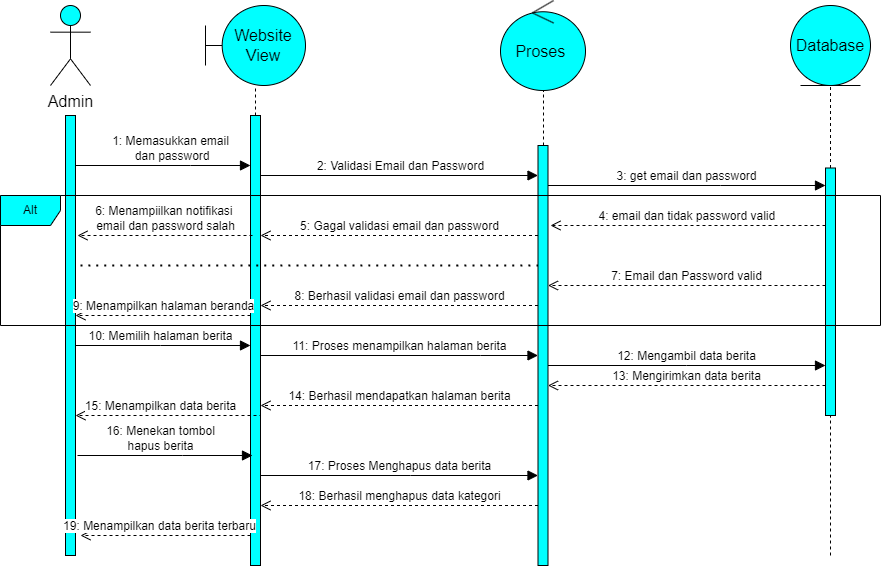

The diagram above was exported from draw.io. Its source (the exported page's mxGraphModel, read from the mxfile embedded in the PNG):
<mxGraphModel dx="2945" dy="1529" grid="1" gridSize="10" guides="1" tooltips="1" connect="1" arrows="1" fold="1" page="1" pageScale="1" pageWidth="850" pageHeight="1100" math="0" shadow="0">
  <root>
    <mxCell id="0" />
    <mxCell id="1" parent="0" />
    <mxCell id="1l0zcyxvpuWYOIWVIk_j-1" value="" style="html=1;points=[];perimeter=orthogonalPerimeter;outlineConnect=0;targetShapes=umlLifeline;portConstraint=eastwest;newEdgeStyle={&quot;edgeStyle&quot;:&quot;elbowEdgeStyle&quot;,&quot;elbow&quot;:&quot;vertical&quot;,&quot;curved&quot;:0,&quot;rounded&quot;:0};fontSize=16;fillColor=#00FFFF;" vertex="1" parent="1">
      <mxGeometry x="-815" y="-970" width="10" height="440" as="geometry" />
    </mxCell>
    <mxCell id="1l0zcyxvpuWYOIWVIk_j-2" value="1: Memasukkan email&lt;br&gt;&amp;nbsp;dan password" style="html=1;verticalAlign=bottom;endArrow=block;edgeStyle=elbowEdgeStyle;elbow=vertical;curved=0;rounded=0;fontSize=12;startSize=8;endSize=8;" edge="1" parent="1" source="1l0zcyxvpuWYOIWVIk_j-1" target="1l0zcyxvpuWYOIWVIk_j-3">
      <mxGeometry x="0.0857" width="80" relative="1" as="geometry">
        <mxPoint x="-650" y="-740" as="sourcePoint" />
        <mxPoint x="-650" y="-910" as="targetPoint" />
        <Array as="points">
          <mxPoint x="-690" y="-920" />
          <mxPoint x="-740" y="-900" />
        </Array>
        <mxPoint as="offset" />
      </mxGeometry>
    </mxCell>
    <mxCell id="1l0zcyxvpuWYOIWVIk_j-3" value="" style="html=1;points=[];perimeter=orthogonalPerimeter;outlineConnect=0;targetShapes=umlLifeline;portConstraint=eastwest;newEdgeStyle={&quot;edgeStyle&quot;:&quot;elbowEdgeStyle&quot;,&quot;elbow&quot;:&quot;vertical&quot;,&quot;curved&quot;:0,&quot;rounded&quot;:0};fontSize=16;fillColor=#00FFFF;" vertex="1" parent="1">
      <mxGeometry x="-630" y="-970" width="10" height="450" as="geometry" />
    </mxCell>
    <mxCell id="1l0zcyxvpuWYOIWVIk_j-4" value="" style="html=1;points=[];perimeter=orthogonalPerimeter;outlineConnect=0;targetShapes=umlLifeline;portConstraint=eastwest;newEdgeStyle={&quot;edgeStyle&quot;:&quot;elbowEdgeStyle&quot;,&quot;elbow&quot;:&quot;vertical&quot;,&quot;curved&quot;:0,&quot;rounded&quot;:0};fontSize=16;fillColor=#00FFFF;" vertex="1" parent="1">
      <mxGeometry x="-342.5" y="-940" width="10" height="420" as="geometry" />
    </mxCell>
    <mxCell id="1l0zcyxvpuWYOIWVIk_j-5" value="2: Validasi Email dan Password" style="html=1;verticalAlign=bottom;endArrow=block;edgeStyle=elbowEdgeStyle;elbow=vertical;curved=0;rounded=0;fontSize=12;startSize=8;endSize=8;" edge="1" parent="1" target="1l0zcyxvpuWYOIWVIk_j-4">
      <mxGeometry x="0.0756" width="80" relative="1" as="geometry">
        <mxPoint x="-620" y="-890" as="sourcePoint" />
        <mxPoint x="-450" y="-910" as="targetPoint" />
        <Array as="points">
          <mxPoint x="-380" y="-910" />
          <mxPoint x="-490" y="-900" />
        </Array>
        <mxPoint as="offset" />
      </mxGeometry>
    </mxCell>
    <mxCell id="1l0zcyxvpuWYOIWVIk_j-6" value="3: get email dan password" style="html=1;verticalAlign=bottom;endArrow=block;edgeStyle=elbowEdgeStyle;elbow=vertical;curved=0;rounded=0;fontSize=12;startSize=8;endSize=8;" edge="1" parent="1" source="1l0zcyxvpuWYOIWVIk_j-4" target="1l0zcyxvpuWYOIWVIk_j-7">
      <mxGeometry x="-0.0013" width="80" relative="1" as="geometry">
        <mxPoint x="-260" y="-760" as="sourcePoint" />
        <mxPoint x="-180" y="-760" as="targetPoint" />
        <Array as="points">
          <mxPoint x="-160" y="-900" />
        </Array>
        <mxPoint as="offset" />
      </mxGeometry>
    </mxCell>
    <mxCell id="1l0zcyxvpuWYOIWVIk_j-7" value="" style="html=1;points=[];perimeter=orthogonalPerimeter;outlineConnect=0;targetShapes=umlLifeline;portConstraint=eastwest;newEdgeStyle={&quot;edgeStyle&quot;:&quot;elbowEdgeStyle&quot;,&quot;elbow&quot;:&quot;vertical&quot;,&quot;curved&quot;:0,&quot;rounded&quot;:0};fontSize=16;fillColor=#00FFFF;" vertex="1" parent="1">
      <mxGeometry x="-55" y="-917.5" width="10" height="247.5" as="geometry" />
    </mxCell>
    <mxCell id="1l0zcyxvpuWYOIWVIk_j-8" value="4: email dan tidak password valid&amp;nbsp;" style="html=1;verticalAlign=bottom;endArrow=open;dashed=1;endSize=8;edgeStyle=elbowEdgeStyle;elbow=vertical;curved=0;rounded=0;fontSize=12;" edge="1" parent="1" source="1l0zcyxvpuWYOIWVIk_j-7">
      <mxGeometry x="-0.0026" relative="1" as="geometry">
        <mxPoint x="-280" y="-690" as="sourcePoint" />
        <mxPoint x="-330" y="-860" as="targetPoint" />
        <Array as="points">
          <mxPoint x="-290" y="-860" />
          <mxPoint x="-210" y="-880" />
        </Array>
        <mxPoint as="offset" />
      </mxGeometry>
    </mxCell>
    <mxCell id="1l0zcyxvpuWYOIWVIk_j-9" value="5: Gagal validasi email dan password" style="html=1;verticalAlign=bottom;endArrow=open;dashed=1;endSize=8;edgeStyle=elbowEdgeStyle;elbow=vertical;curved=0;rounded=0;fontSize=12;" edge="1" parent="1" source="1l0zcyxvpuWYOIWVIk_j-4" target="1l0zcyxvpuWYOIWVIk_j-3">
      <mxGeometry relative="1" as="geometry">
        <mxPoint x="-450" y="-690" as="sourcePoint" />
        <mxPoint x="-530" y="-690" as="targetPoint" />
        <Array as="points">
          <mxPoint x="-490" y="-850" />
          <mxPoint x="-450" y="-870" />
          <mxPoint x="-480" y="-860" />
        </Array>
      </mxGeometry>
    </mxCell>
    <mxCell id="1l0zcyxvpuWYOIWVIk_j-10" value="6: Menampiilkan notifikasi&amp;nbsp;&lt;br&gt;email dan password salah" style="html=1;verticalAlign=bottom;endArrow=open;dashed=1;endSize=8;edgeStyle=elbowEdgeStyle;elbow=vertical;curved=0;rounded=0;fontSize=12;" edge="1" parent="1">
      <mxGeometry relative="1" as="geometry">
        <mxPoint x="-628" y="-850" as="sourcePoint" />
        <mxPoint x="-803" y="-850" as="targetPoint" />
        <Array as="points">
          <mxPoint x="-678" y="-850" />
          <mxPoint x="-708" y="-860" />
        </Array>
      </mxGeometry>
    </mxCell>
    <mxCell id="1l0zcyxvpuWYOIWVIk_j-11" value="" style="endArrow=none;dashed=1;html=1;dashPattern=1 3;strokeWidth=2;rounded=0;fontSize=12;startSize=8;endSize=8;curved=1;" edge="1" parent="1" target="1l0zcyxvpuWYOIWVIk_j-4">
      <mxGeometry width="50" height="50" relative="1" as="geometry">
        <mxPoint x="-800" y="-820" as="sourcePoint" />
        <mxPoint x="-470" y="-730" as="targetPoint" />
        <Array as="points">
          <mxPoint x="-600" y="-820" />
        </Array>
      </mxGeometry>
    </mxCell>
    <mxCell id="1l0zcyxvpuWYOIWVIk_j-12" value="7: Email dan Password valid" style="html=1;verticalAlign=bottom;endArrow=open;dashed=1;endSize=8;edgeStyle=elbowEdgeStyle;elbow=vertical;curved=0;rounded=0;fontSize=12;" edge="1" parent="1" source="1l0zcyxvpuWYOIWVIk_j-7" target="1l0zcyxvpuWYOIWVIk_j-4">
      <mxGeometry relative="1" as="geometry">
        <mxPoint x="-220" y="-700" as="sourcePoint" />
        <mxPoint x="-300" y="-700" as="targetPoint" />
        <Array as="points">
          <mxPoint x="-220" y="-800" />
        </Array>
      </mxGeometry>
    </mxCell>
    <mxCell id="1l0zcyxvpuWYOIWVIk_j-13" value="8: Berhasil validasi email dan password" style="html=1;verticalAlign=bottom;endArrow=open;dashed=1;endSize=8;edgeStyle=elbowEdgeStyle;elbow=vertical;curved=0;rounded=0;fontSize=12;" edge="1" parent="1" source="1l0zcyxvpuWYOIWVIk_j-4" target="1l0zcyxvpuWYOIWVIk_j-3">
      <mxGeometry relative="1" as="geometry">
        <mxPoint x="-420" y="-700" as="sourcePoint" />
        <mxPoint x="-500" y="-700" as="targetPoint" />
        <Array as="points">
          <mxPoint x="-510" y="-780" />
        </Array>
      </mxGeometry>
    </mxCell>
    <mxCell id="1l0zcyxvpuWYOIWVIk_j-14" value="9: Menampilkan halaman beranda" style="html=1;verticalAlign=bottom;endArrow=open;dashed=1;endSize=8;edgeStyle=elbowEdgeStyle;elbow=vertical;curved=0;rounded=0;fontSize=12;" edge="1" parent="1" source="1l0zcyxvpuWYOIWVIk_j-3" target="1l0zcyxvpuWYOIWVIk_j-1">
      <mxGeometry relative="1" as="geometry">
        <mxPoint x="-520" y="-700" as="sourcePoint" />
        <mxPoint x="-600" y="-700" as="targetPoint" />
        <Array as="points">
          <mxPoint x="-720" y="-770" />
        </Array>
      </mxGeometry>
    </mxCell>
    <mxCell id="1l0zcyxvpuWYOIWVIk_j-15" value="10: Memilih halaman berita" style="html=1;verticalAlign=bottom;endArrow=block;edgeStyle=elbowEdgeStyle;elbow=vertical;curved=0;rounded=0;fontSize=12;startSize=8;endSize=8;" edge="1" parent="1" source="1l0zcyxvpuWYOIWVIk_j-1" target="1l0zcyxvpuWYOIWVIk_j-3">
      <mxGeometry x="-0.0248" width="80" relative="1" as="geometry">
        <mxPoint x="-600" y="-700" as="sourcePoint" />
        <mxPoint x="-520" y="-700" as="targetPoint" />
        <Array as="points">
          <mxPoint x="-720" y="-740" />
        </Array>
        <mxPoint as="offset" />
      </mxGeometry>
    </mxCell>
    <mxCell id="1l0zcyxvpuWYOIWVIk_j-16" value="11: Proses menampilkan halaman berita" style="html=1;verticalAlign=bottom;endArrow=block;edgeStyle=elbowEdgeStyle;elbow=vertical;curved=0;rounded=0;fontSize=12;startSize=8;endSize=8;" edge="1" parent="1" source="1l0zcyxvpuWYOIWVIk_j-3" target="1l0zcyxvpuWYOIWVIk_j-4">
      <mxGeometry x="-0.0041" width="80" relative="1" as="geometry">
        <mxPoint x="-400" y="-700" as="sourcePoint" />
        <mxPoint x="-320" y="-700" as="targetPoint" />
        <Array as="points">
          <mxPoint x="-400" y="-730" />
        </Array>
        <mxPoint as="offset" />
      </mxGeometry>
    </mxCell>
    <mxCell id="1l0zcyxvpuWYOIWVIk_j-17" value="12: Mengambil data berita" style="html=1;verticalAlign=bottom;endArrow=block;edgeStyle=elbowEdgeStyle;elbow=vertical;curved=0;rounded=0;fontSize=12;startSize=8;endSize=8;" edge="1" parent="1" source="1l0zcyxvpuWYOIWVIk_j-4" target="1l0zcyxvpuWYOIWVIk_j-7">
      <mxGeometry x="-0.0006" width="80" relative="1" as="geometry">
        <mxPoint x="-250" y="-700" as="sourcePoint" />
        <mxPoint x="-170" y="-700" as="targetPoint" />
        <Array as="points">
          <mxPoint x="-194" y="-720" />
        </Array>
        <mxPoint as="offset" />
      </mxGeometry>
    </mxCell>
    <mxCell id="1l0zcyxvpuWYOIWVIk_j-18" value="13: Mengirimkan data berita" style="html=1;verticalAlign=bottom;endArrow=open;dashed=1;endSize=8;edgeStyle=elbowEdgeStyle;elbow=vertical;curved=0;rounded=0;fontSize=12;" edge="1" parent="1" source="1l0zcyxvpuWYOIWVIk_j-7" target="1l0zcyxvpuWYOIWVIk_j-4">
      <mxGeometry relative="1" as="geometry">
        <mxPoint x="-210" y="-700" as="sourcePoint" />
        <mxPoint x="-330" y="-690" as="targetPoint" />
        <Array as="points">
          <mxPoint x="-200" y="-700" />
        </Array>
      </mxGeometry>
    </mxCell>
    <mxCell id="1l0zcyxvpuWYOIWVIk_j-19" value="14: Berhasil mendapatkan halaman berita" style="html=1;verticalAlign=bottom;endArrow=open;dashed=1;endSize=8;edgeStyle=elbowEdgeStyle;elbow=vertical;curved=0;rounded=0;fontSize=12;" edge="1" parent="1" source="1l0zcyxvpuWYOIWVIk_j-4" target="1l0zcyxvpuWYOIWVIk_j-3">
      <mxGeometry relative="1" as="geometry">
        <mxPoint x="-390" y="-700" as="sourcePoint" />
        <mxPoint x="-470" y="-700" as="targetPoint" />
        <Array as="points">
          <mxPoint x="-420" y="-680" />
          <mxPoint x="-340" y="-680" />
        </Array>
      </mxGeometry>
    </mxCell>
    <mxCell id="1l0zcyxvpuWYOIWVIk_j-20" value="15: Menampilkan data berita" style="html=1;verticalAlign=bottom;endArrow=open;dashed=1;endSize=8;edgeStyle=elbowEdgeStyle;elbow=vertical;curved=0;rounded=0;fontSize=12;" edge="1" parent="1" target="1l0zcyxvpuWYOIWVIk_j-1">
      <mxGeometry x="0.1707" relative="1" as="geometry">
        <mxPoint x="-620" y="-650" as="sourcePoint" />
        <mxPoint x="-600" y="-700" as="targetPoint" />
        <Array as="points">
          <mxPoint x="-650" y="-670" />
          <mxPoint x="-630" y="-660" />
        </Array>
        <mxPoint as="offset" />
      </mxGeometry>
    </mxCell>
    <mxCell id="1l0zcyxvpuWYOIWVIk_j-21" value="16: Menekan tombol &lt;br&gt;hapus berita" style="html=1;verticalAlign=bottom;endArrow=block;edgeStyle=elbowEdgeStyle;elbow=vertical;curved=0;rounded=0;fontSize=12;startSize=8;endSize=8;" edge="1" parent="1">
      <mxGeometry x="-0.0514" width="80" relative="1" as="geometry">
        <mxPoint x="-803" y="-630" as="sourcePoint" />
        <mxPoint x="-628" y="-630" as="targetPoint" />
        <Array as="points">
          <mxPoint x="-698" y="-630" />
        </Array>
        <mxPoint as="offset" />
      </mxGeometry>
    </mxCell>
    <mxCell id="1l0zcyxvpuWYOIWVIk_j-22" value="17: Proses Menghapus data berita" style="html=1;verticalAlign=bottom;endArrow=block;edgeStyle=elbowEdgeStyle;elbow=vertical;curved=0;rounded=0;fontSize=12;startSize=8;endSize=8;" edge="1" parent="1" source="1l0zcyxvpuWYOIWVIk_j-3" target="1l0zcyxvpuWYOIWVIk_j-4">
      <mxGeometry x="-0.0013" width="80" relative="1" as="geometry">
        <mxPoint x="-450" y="-700" as="sourcePoint" />
        <mxPoint x="-360" y="-620" as="targetPoint" />
        <Array as="points">
          <mxPoint x="-470" y="-610" />
        </Array>
        <mxPoint as="offset" />
      </mxGeometry>
    </mxCell>
    <mxCell id="1l0zcyxvpuWYOIWVIk_j-23" value="18: Berhasil menghapus data kategori" style="html=1;verticalAlign=bottom;endArrow=open;dashed=1;endSize=8;edgeStyle=elbowEdgeStyle;elbow=vertical;curved=0;rounded=0;fontSize=12;" edge="1" parent="1" source="1l0zcyxvpuWYOIWVIk_j-4" target="1l0zcyxvpuWYOIWVIk_j-3">
      <mxGeometry relative="1" as="geometry">
        <mxPoint x="-300" y="-700" as="sourcePoint" />
        <mxPoint x="-380" y="-700" as="targetPoint" />
        <Array as="points">
          <mxPoint x="-360" y="-580" />
        </Array>
        <mxPoint as="offset" />
      </mxGeometry>
    </mxCell>
    <mxCell id="1l0zcyxvpuWYOIWVIk_j-24" value="19: Menampilkan data berita terbaru" style="html=1;verticalAlign=bottom;endArrow=open;dashed=1;endSize=8;edgeStyle=elbowEdgeStyle;elbow=vertical;curved=0;rounded=0;fontSize=12;" edge="1" parent="1" source="1l0zcyxvpuWYOIWVIk_j-3">
      <mxGeometry x="0.0588" relative="1" as="geometry">
        <mxPoint x="-600" y="-700" as="sourcePoint" />
        <mxPoint x="-800" y="-550" as="targetPoint" />
        <Array as="points">
          <mxPoint x="-760" y="-550" />
          <mxPoint x="-710" y="-560" />
          <mxPoint x="-770" y="-550" />
          <mxPoint x="-750" y="-550" />
        </Array>
        <mxPoint x="-1" as="offset" />
      </mxGeometry>
    </mxCell>
    <mxCell id="1l0zcyxvpuWYOIWVIk_j-33" value="" style="endArrow=none;dashed=1;html=1;rounded=0;" edge="1" parent="1" target="1l0zcyxvpuWYOIWVIk_j-7">
      <mxGeometry width="50" height="50" relative="1" as="geometry">
        <mxPoint x="-50" y="-530" as="sourcePoint" />
        <mxPoint x="-160" y="-600" as="targetPoint" />
      </mxGeometry>
    </mxCell>
    <mxCell id="1l0zcyxvpuWYOIWVIk_j-34" value="" style="endArrow=none;dashed=1;html=1;rounded=0;" edge="1" parent="1" source="1l0zcyxvpuWYOIWVIk_j-4">
      <mxGeometry width="50" height="50" relative="1" as="geometry">
        <mxPoint x="-400" y="-600" as="sourcePoint" />
        <mxPoint x="-337" y="-995" as="targetPoint" />
      </mxGeometry>
    </mxCell>
    <mxCell id="1l0zcyxvpuWYOIWVIk_j-35" value="" style="endArrow=none;dashed=1;html=1;rounded=0;" edge="1" parent="1" source="1l0zcyxvpuWYOIWVIk_j-3">
      <mxGeometry width="50" height="50" relative="1" as="geometry">
        <mxPoint x="-400" y="-820" as="sourcePoint" />
        <mxPoint x="-625" y="-1000" as="targetPoint" />
      </mxGeometry>
    </mxCell>
    <mxCell id="1l0zcyxvpuWYOIWVIk_j-36" value="" style="endArrow=none;dashed=1;html=1;rounded=0;entryX=0.5;entryY=1;entryDx=0;entryDy=0;" edge="1" parent="1" source="1l0zcyxvpuWYOIWVIk_j-7">
      <mxGeometry width="50" height="50" relative="1" as="geometry">
        <mxPoint x="-210" y="-820" as="sourcePoint" />
        <mxPoint x="-50" y="-1000" as="targetPoint" />
      </mxGeometry>
    </mxCell>
    <mxCell id="1l0zcyxvpuWYOIWVIk_j-37" value="Admin" style="shape=umlActor;verticalLabelPosition=bottom;verticalAlign=top;html=1;outlineConnect=0;fontSize=16;fillColor=#00FFFF;" vertex="1" parent="1">
      <mxGeometry x="-830" y="-1080" width="40" height="80" as="geometry" />
    </mxCell>
    <mxCell id="1l0zcyxvpuWYOIWVIk_j-38" value="Website View" style="shape=umlBoundary;whiteSpace=wrap;html=1;fontSize=16;fillColor=#00FFFF;" vertex="1" parent="1">
      <mxGeometry x="-675" y="-1080" width="100" height="80" as="geometry" />
    </mxCell>
    <mxCell id="1l0zcyxvpuWYOIWVIk_j-39" value="Database" style="ellipse;shape=umlEntity;whiteSpace=wrap;html=1;fontSize=16;fillColor=#00FFFF;" vertex="1" parent="1">
      <mxGeometry x="-90" y="-1080" width="80" height="80" as="geometry" />
    </mxCell>
    <mxCell id="1l0zcyxvpuWYOIWVIk_j-40" value="Proses&amp;nbsp;" style="ellipse;shape=umlControl;whiteSpace=wrap;html=1;fontSize=16;fillColor=#00FFFF;" vertex="1" parent="1">
      <mxGeometry x="-380" y="-1085" width="85" height="90" as="geometry" />
    </mxCell>
    <mxCell id="xEN7E1K-i6qdKLASkzCY-1" value="Alt" style="shape=umlFrame;whiteSpace=wrap;html=1;pointerEvents=0;fillColor=#00FFFF;" vertex="1" parent="1">
      <mxGeometry x="-880" y="-890" width="880" height="130" as="geometry" />
    </mxCell>
  </root>
</mxGraphModel>